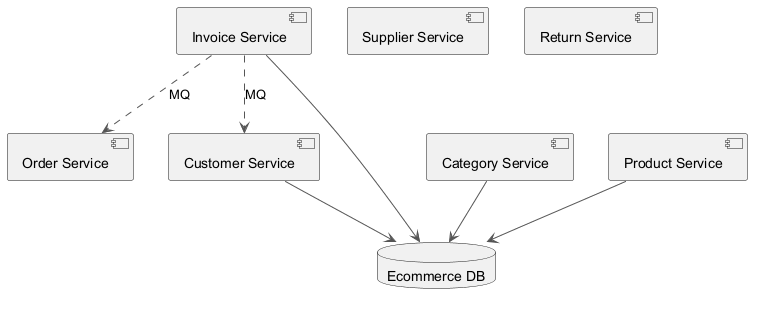

The diagram above was rendered by PlantUML. Its source (embedded in the PNG):
@startuml
skinparam monochrome true
skinparam ArrowColor #555555
component "Order Service" as C_OrderService
component "Category Service" as C_CategoryService
component "Supplier Service" as C_SupplierService
component "Customer Service" as C_CustomerService
component "Invoice Service" as C_InvoiceService
component "Return Service" as C_ReturnService
component "Product Service" as C_ProductService
database "Ecommerce DB" as DB_ecommerce
C_CategoryService --> DB_ecommerce
C_CustomerService --> DB_ecommerce
C_InvoiceService --> DB_ecommerce
C_ProductService --> DB_ecommerce
C_InvoiceService ..> C_CustomerService : MQ
C_InvoiceService ..> C_OrderService : MQ
@enduml